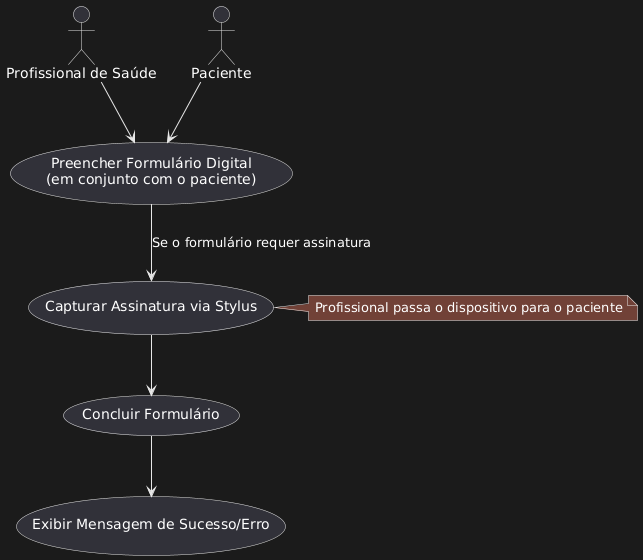

The diagram above was rendered by PlantUML. Its source (embedded in the PNG):
@startuml
actor "Profissional de Saúde" as Prof
actor "Paciente" as Pac

usecase "Preencher Formulário Digital\n(em conjunto com o paciente)" as UC1
usecase "Capturar Assinatura via Stylus" as UC2
usecase "Concluir Formulário" as UC3
usecase "Exibir Mensagem de Sucesso/Erro" as UC4

Prof --> UC1
Pac --> UC1

UC1 --> UC2 : Se o formulário requer assinatura
note right of UC2 : Profissional passa o dispositivo para o paciente
UC2 --> UC3
UC3 --> UC4
@enduml